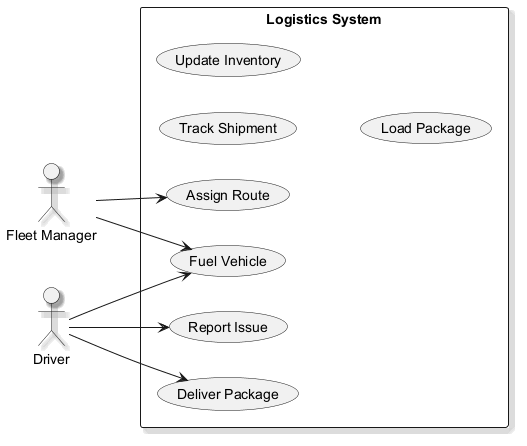

The diagram above was rendered by PlantUML. Its source (embedded in the PNG):
@startuml
skinparam monochrome true
skinparam shadowing true
left to right direction
actor "Fleet Manager" as FM
actor "Driver" as D
rectangle "Logistics System" {
  usecase "Report Issue" as UC_ReportIssue
  usecase "Track Shipment" as UC_TrackShipment
  usecase "Assign Route" as UC_AssignRoute
  usecase "Update Inventory" as UC_UpdateInventory
  usecase "Fuel Vehicle" as UC_FuelVehicle
  usecase "Deliver Package" as UC_DeliverPackage
  usecase "Load Package" as UC_LoadPackage
}
FM --> UC_AssignRoute
FM --> UC_FuelVehicle
D --> UC_FuelVehicle
D --> UC_ReportIssue
D --> UC_DeliverPackage
@enduml